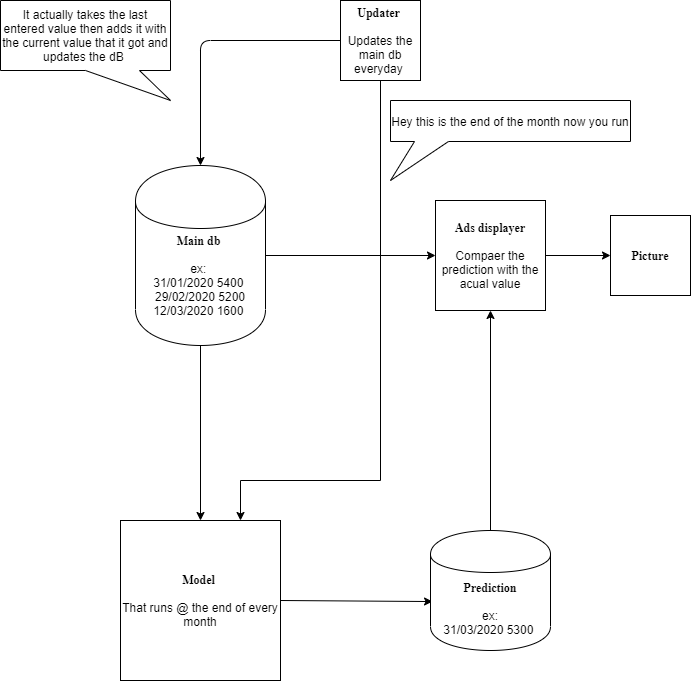

The diagram above was exported from draw.io. Its source (the exported page's mxGraphModel, read from the mxfile embedded in the PNG):
<mxGraphModel dx="1117" dy="774" grid="1" gridSize="10" guides="1" tooltips="1" connect="1" arrows="1" fold="1" page="1" pageScale="1" pageWidth="850" pageHeight="1100" math="0" shadow="0">
  <root>
    <mxCell id="0" />
    <mxCell id="1" parent="0" />
    <mxCell id="_dl_tLRImeNWttTw46Tl-1" value="&lt;b&gt;&lt;font face=&quot;Times New Roman&quot;&gt;Model&amp;nbsp;&lt;/font&gt;&lt;/b&gt;&lt;br&gt;&lt;br&gt;That runs @ the end of every month" style="whiteSpace=wrap;html=1;aspect=fixed;" parent="1" vertex="1">
      <mxGeometry x="200" y="560" width="160" height="160" as="geometry" />
    </mxCell>
    <mxCell id="_dl_tLRImeNWttTw46Tl-17" style="edgeStyle=orthogonalEdgeStyle;rounded=0;orthogonalLoop=1;jettySize=auto;html=1;entryX=0;entryY=0.5;entryDx=0;entryDy=0;" parent="1" source="_dl_tLRImeNWttTw46Tl-3" target="_dl_tLRImeNWttTw46Tl-13" edge="1">
      <mxGeometry relative="1" as="geometry" />
    </mxCell>
    <mxCell id="_dl_tLRImeNWttTw46Tl-3" value="&lt;b&gt;&lt;font face=&quot;Times New Roman&quot;&gt;Main db&amp;nbsp;&lt;/font&gt;&lt;/b&gt;&lt;br&gt;&lt;br&gt;ex:&amp;nbsp;&lt;br&gt;31/01/2020 5400&amp;nbsp;&lt;br&gt;29/02/2020 5200&lt;br&gt;12/03/2020 1600&amp;nbsp;" style="shape=cylinder;whiteSpace=wrap;html=1;boundedLbl=1;backgroundOutline=1;" parent="1" vertex="1">
      <mxGeometry x="215" y="205" width="130" height="180" as="geometry" />
    </mxCell>
    <mxCell id="_dl_tLRImeNWttTw46Tl-6" value="" style="endArrow=classic;html=1;entryX=0.5;entryY=0;entryDx=0;entryDy=0;" parent="1" source="_dl_tLRImeNWttTw46Tl-3" target="_dl_tLRImeNWttTw46Tl-1" edge="1">
      <mxGeometry width="50" height="50" relative="1" as="geometry">
        <mxPoint x="150" y="590" as="sourcePoint" />
        <mxPoint x="200" y="540" as="targetPoint" />
      </mxGeometry>
    </mxCell>
    <mxCell id="_dl_tLRImeNWttTw46Tl-7" value="" style="endArrow=classic;html=1;exitX=1;exitY=0.5;exitDx=0;exitDy=0;entryX=0.017;entryY=0.592;entryDx=0;entryDy=0;entryPerimeter=0;" parent="1" source="_dl_tLRImeNWttTw46Tl-1" target="_dl_tLRImeNWttTw46Tl-8" edge="1">
      <mxGeometry width="50" height="50" relative="1" as="geometry">
        <mxPoint x="150" y="590" as="sourcePoint" />
        <mxPoint x="480" y="440" as="targetPoint" />
      </mxGeometry>
    </mxCell>
    <mxCell id="_dl_tLRImeNWttTw46Tl-16" style="edgeStyle=orthogonalEdgeStyle;rounded=0;orthogonalLoop=1;jettySize=auto;html=1;entryX=0.5;entryY=1;entryDx=0;entryDy=0;" parent="1" source="_dl_tLRImeNWttTw46Tl-8" target="_dl_tLRImeNWttTw46Tl-13" edge="1">
      <mxGeometry relative="1" as="geometry" />
    </mxCell>
    <mxCell id="_dl_tLRImeNWttTw46Tl-8" value="&lt;b&gt;&lt;font face=&quot;Times New Roman&quot;&gt;Prediction&lt;br&gt;&amp;nbsp;&lt;/font&gt;&lt;/b&gt;&lt;br&gt;ex:&lt;br&gt;31/03/2020 5300&amp;nbsp;" style="shape=cylinder;whiteSpace=wrap;html=1;boundedLbl=1;backgroundOutline=1;" parent="1" vertex="1">
      <mxGeometry x="510" y="570" width="120" height="120" as="geometry" />
    </mxCell>
    <mxCell id="_dl_tLRImeNWttTw46Tl-10" value="" style="endArrow=classic;html=1;exitX=0;exitY=0.5;exitDx=0;exitDy=0;" parent="1" source="_dl_tLRImeNWttTw46Tl-12" target="_dl_tLRImeNWttTw46Tl-3" edge="1">
      <mxGeometry width="50" height="50" relative="1" as="geometry">
        <mxPoint x="340" y="60" as="sourcePoint" />
        <mxPoint x="280" y="80" as="targetPoint" />
        <Array as="points">
          <mxPoint x="280" y="80" />
        </Array>
      </mxGeometry>
    </mxCell>
    <mxCell id="wRWr16ejryYrrqWFa9fo-2" style="edgeStyle=orthogonalEdgeStyle;rounded=0;orthogonalLoop=1;jettySize=auto;html=1;entryX=0.75;entryY=0;entryDx=0;entryDy=0;" parent="1" source="_dl_tLRImeNWttTw46Tl-12" target="_dl_tLRImeNWttTw46Tl-1" edge="1">
      <mxGeometry relative="1" as="geometry">
        <mxPoint x="460" y="520" as="targetPoint" />
        <Array as="points">
          <mxPoint x="460" y="520" />
          <mxPoint x="320" y="520" />
        </Array>
      </mxGeometry>
    </mxCell>
    <mxCell id="_dl_tLRImeNWttTw46Tl-12" value="&lt;b&gt;&lt;font face=&quot;Times New Roman&quot;&gt;Updater&amp;nbsp;&lt;/font&gt;&lt;/b&gt;&lt;br&gt;&lt;br&gt;Updates the main db everyday&amp;nbsp;" style="whiteSpace=wrap;html=1;aspect=fixed;" parent="1" vertex="1">
      <mxGeometry x="420" y="40" width="80" height="80" as="geometry" />
    </mxCell>
    <mxCell id="_dl_tLRImeNWttTw46Tl-21" style="edgeStyle=orthogonalEdgeStyle;rounded=0;orthogonalLoop=1;jettySize=auto;html=1;" parent="1" source="_dl_tLRImeNWttTw46Tl-13" target="_dl_tLRImeNWttTw46Tl-19" edge="1">
      <mxGeometry relative="1" as="geometry" />
    </mxCell>
    <mxCell id="_dl_tLRImeNWttTw46Tl-13" value="&lt;b&gt;&lt;font face=&quot;Times New Roman&quot;&gt;Ads displayer&lt;br&gt;&lt;/font&gt;&lt;/b&gt;&lt;br&gt;Compaer the prediction with the acual value" style="whiteSpace=wrap;html=1;aspect=fixed;" parent="1" vertex="1">
      <mxGeometry x="515" y="240" width="110" height="110" as="geometry" />
    </mxCell>
    <mxCell id="_dl_tLRImeNWttTw46Tl-19" value="&lt;b&gt;&lt;font face=&quot;Times New Roman&quot;&gt;Picture&lt;/font&gt;&lt;/b&gt;&lt;br&gt;" style="whiteSpace=wrap;html=1;aspect=fixed;" parent="1" vertex="1">
      <mxGeometry x="690" y="255" width="80" height="80" as="geometry" />
    </mxCell>
    <mxCell id="_dl_tLRImeNWttTw46Tl-22" value="It actually takes the last entered value then adds it with the current value that it got and updates the dB&amp;nbsp;" style="shape=callout;whiteSpace=wrap;html=1;perimeter=calloutPerimeter;position2=1;base=54;" parent="1" vertex="1">
      <mxGeometry x="80" y="40" width="170" height="100" as="geometry" />
    </mxCell>
    <mxCell id="wRWr16ejryYrrqWFa9fo-4" value="Hey this is the end of the month now you run" style="shape=callout;whiteSpace=wrap;html=1;perimeter=calloutPerimeter;position2=0;size=39;position=0.1;base=34;" parent="1" vertex="1">
      <mxGeometry x="470" y="140" width="240" height="80" as="geometry" />
    </mxCell>
  </root>
</mxGraphModel>